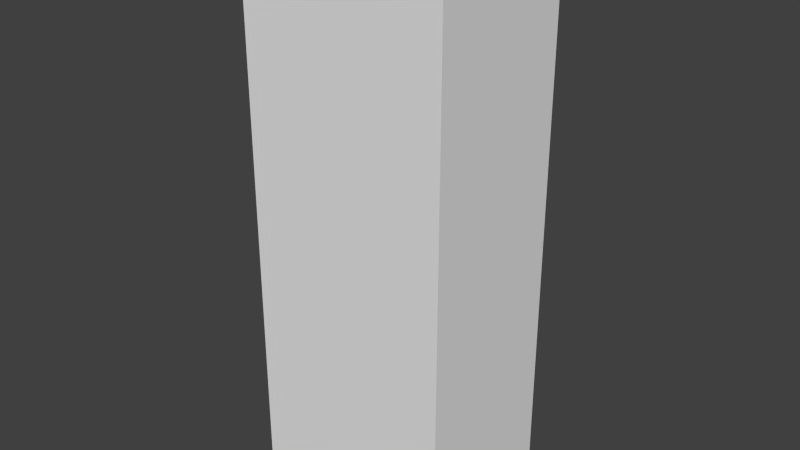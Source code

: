 # Source: Highrise.blend  (saved by Blender 2.78.0; exported with 4.5.12 LTS)
import bpy
from mathutils import Matrix  # noqa: F401  (used for matrix-valued properties, if any)

bpy.ops.wm.read_factory_settings(use_empty=True)
scene = bpy.context.scene
scene.name = 'Scene'

# ---- collections
col_collection_1 = bpy.data.collections.new('Collection 1'); scene.collection.children.link(col_collection_1)

# ---- materials (node trees are filled in below, after node groups)
mat_buildinghighrise = bpy.data.materials.new('BuildingHighrise')
mat_buildinghighrise.alpha_threshold = 0.0
mat_buildinghighrise.use_transparent_shadow = False
mat_buildinghighrise.roughness = 0.5
mat_buildinghighrise.line_color = (0.0, 0.0, 0.0, 1.0)
mat_roofingplates = bpy.data.materials.new('RoofingPlates')
mat_roofingplates.alpha_threshold = 0.0
mat_roofingplates.use_transparent_shadow = False
mat_roofingplates.roughness = 0.5
mat_crackedconcrete = bpy.data.materials.new('CrackedConcrete')
mat_crackedconcrete.alpha_threshold = 0.0
mat_crackedconcrete.use_transparent_shadow = False
mat_crackedconcrete.roughness = 0.5

# ---- material node trees

# ---- world
world_world = bpy.data.worlds.new('World'); scene.world = world_world
world_world.color = (0.05088, 0.05088, 0.05088)
world_world.use_sun_shadow = False
world_world.sun_shadow_jitter_overblur = 0.0
world_world.cycles.sampling_method = 'NONE'
world_world.cycles.sample_map_resolution = 256

# ---- meshes
me_cube = bpy.data.meshes.new('Cube')
me_cube.from_pydata([(1.0, -1.487, 1.55e-06), (-1.0, -1.487, 1.55e-06), (1.0, -1.487, 2.675), (-1.0, -1.487, 2.675), (1.0, -8.864e-08, 1.55e-06), (-1.0, 4.432e-07, 1.55e-06), (1.0, -7.977e-07, 2.675), (-1.0, 2.659e-07, 2.675), (1.0, -1.487, 5.392), (-1.0, -1.487, 5.392), (1.0, -7.977e-07, 5.392), (-1.0, 2.659e-07, 5.392)], [], [(4, 0, 1, 5), (6, 7, 11, 10), (4, 6, 2, 0), (0, 2, 3, 1), (4, 5, 7, 6), (1, 3, 7, 5), (10, 11, 9, 8), (7, 3, 9, 11), (3, 2, 8, 9), (2, 6, 10, 8)])
me_cube.polygons.foreach_set('material_index', [2, 0, 0, 0, 0, 0, 1, 0, 0, 0])
_uv = me_cube.uv_layers.new(name='UVMap')
_uv.uv.foreach_set('vector', [0.7955, 0.9882, -0.1511, 0.9882, -0.1511, 0.01181, 0.7955, 0.01181, 0.2888, -1.808, 0.2888, -0.2694, -1.738, -0.2694, -1.738, -1.808, 2.284, 2.808, 0.2888, 2.808, 0.2888, 2.039, 2.284, 2.039, 2.284, 2.039, 0.2888, 2.039, 0.2888, 0.5, 2.284, 0.5, 2.284, -1.808, 2.284, -0.2694, 0.2888, -0.2694, 0.2888, -1.808, 2.284, 0.5, 0.2888, 0.5, 0.2888, -0.2694, 2.284, -0.2694, -0.4976, 1.126, 1.142, 1.126, 1.142, 1.971, -0.4976, 1.971, 0.2888, -0.2694, 0.2888, 0.5, -1.738, 0.5, -1.738, -0.2694, 0.2888, 0.5, 0.2888, 2.039, -1.738, 2.039, -1.738, 0.5, 0.2888, 2.039, 0.2888, 2.808, -1.738, 2.808, -1.738, 2.039])
me_cube.materials.append(mat_buildinghighrise)
me_cube.materials.append(mat_roofingplates)
me_cube.materials.append(mat_crackedconcrete)
me_cube.use_remesh_preserve_volume = False
me_cube.use_remesh_preserve_attributes = False
me_cube.use_mirror_vertex_groups = False
me_cube.update()

# ---- objects
ob_highrise = bpy.data.objects.new('Highrise', me_cube)

# ---- transforms, parenting, visibility, modifiers, constraints
ob_highrise.location = (0.0, 0.0, 0.0)
ob_highrise.lock_rotations_4d = False
ob_highrise.empty_display_type = 'ARROWS'
ob_highrise.lineart.crease_threshold = 0.0

# ---- collection membership
col_collection_1.objects.link(ob_highrise)

# ---- scene / render settings (as saved in the file)
scene.frame_start = 1; scene.frame_end = 250; scene.frame_set(1)
scene.render.engine = 'BLENDER_EEVEE_NEXT'
scene.render.resolution_percentage = 50
scene.render.dither_intensity = 0.0
scene.cycles.use_denoising = False
scene.cycles.samples = 10
scene.cycles.sampling_pattern = 'TABULATED_SOBOL'
scene.cycles.light_sampling_threshold = 0.0
scene.cycles.use_adaptive_sampling = False
scene.cycles.use_light_tree = False
scene.cycles.blur_glossy = 0.0
scene.cycles.pixel_filter_type = 'GAUSSIAN'
scene.cycles.sample_clamp_indirect = 0.0
scene.view_settings.view_transform = 'Standard'
bpy.context.view_layer.update()

# ---- added for rendering (the .blend has no active camera and no usable light): camera, sun
cam_auto = bpy.data.cameras.new('AutoCamera')
cam_auto.lens = 50.0
cam_auto.sensor_width = 36.0
cam_auto.clip_end = 1000.0
ob_auto_camera = bpy.data.objects.new('AutoCamera', cam_auto)
scene.collection.objects.link(ob_auto_camera)
ob_auto_camera.location = (5.49604, -7.33878, 7.09289)
ob_auto_camera.rotation_euler = (1.09748, -7.21219e-08, 0.694738)
scene.camera = ob_auto_camera
light_auto_sun = bpy.data.lights.new('AutoSun', 'SUN')
light_auto_sun.energy = 3.0
light_auto_sun.angle = 0.0523599
ob_auto_sun = bpy.data.objects.new('AutoSun', light_auto_sun)
scene.collection.objects.link(ob_auto_sun)
ob_auto_sun.rotation_euler = (0.872665, 0.174533, 0.523599)
bpy.context.view_layer.update()
